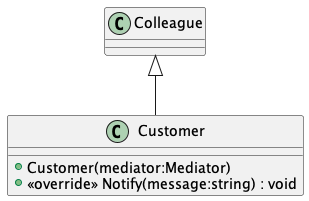

The diagram above was rendered by PlantUML. Its source (embedded in the PNG):
@startuml
class Customer {
    + Customer(mediator:Mediator)
    + <<override>> Notify(message:string) : void
}
Colleague <|-- Customer
@enduml